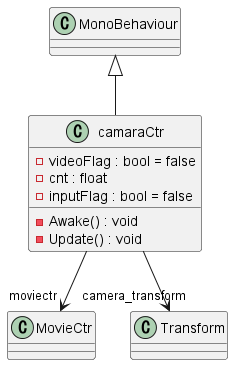

The diagram above was rendered by PlantUML. Its source (embedded in the PNG):
@startuml
class camaraCtr {
    - videoFlag : bool = false
    - cnt : float
    - inputFlag : bool = false
    - Awake() : void
    - Update() : void
}
MonoBehaviour <|-- camaraCtr
camaraCtr --> "moviectr" MovieCtr
camaraCtr --> "camera_transform" Transform
@enduml